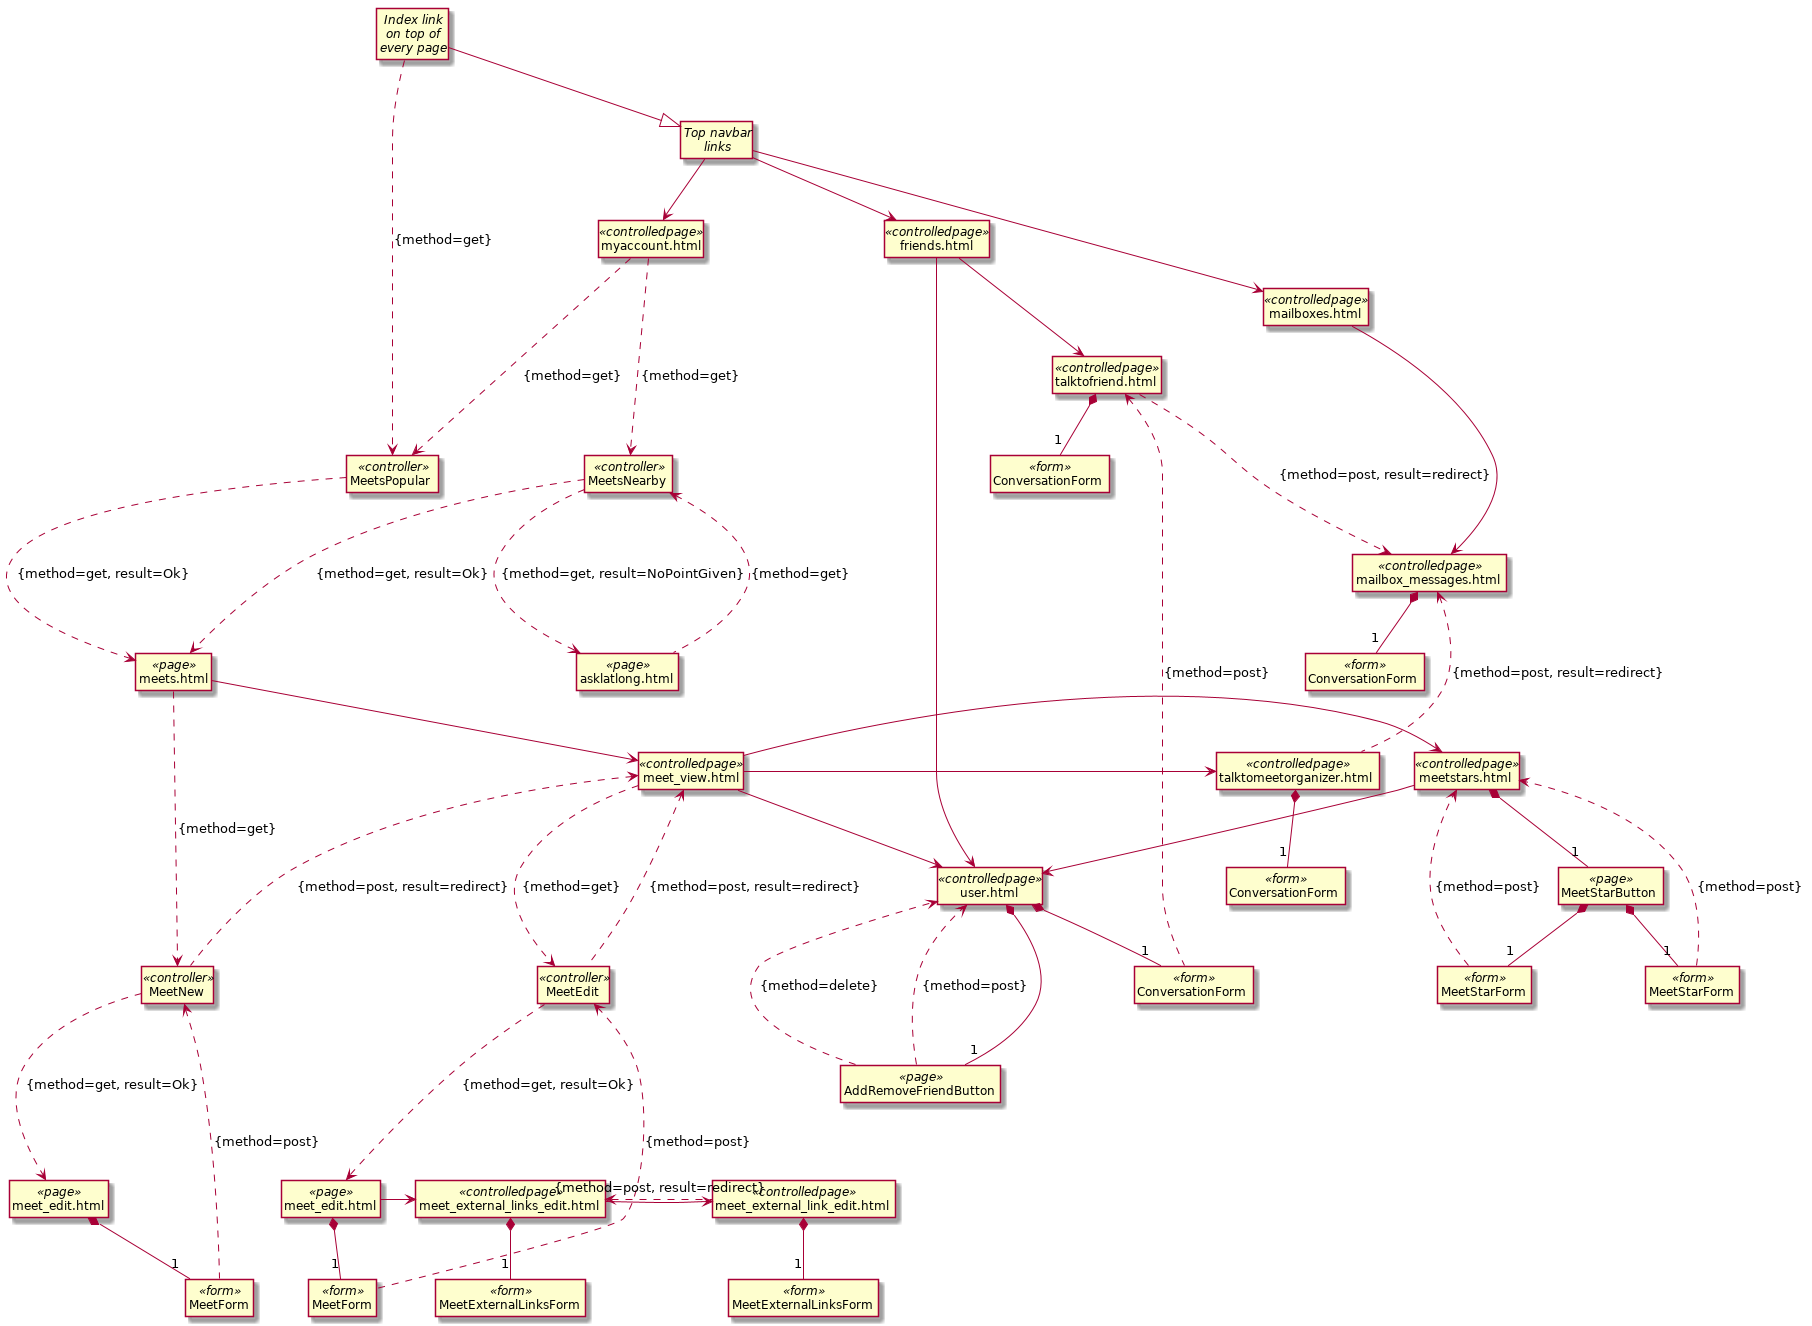

The diagram above was rendered by PlantUML. Its source (embedded in the PNG):
@startuml
hide circle
hide empty methods
hide empty attributes

class "MeetStarButton" as msb <<page>>
class "AddRemoveFriendButton" as ftb <<page>>

class "myaccount.html" as p1 <<controlledpage>>
class "user.html" as p2 <<controlledpage>>
class "friends.html" as p3 <<controlledpage>>
class "mailboxes.html" as p4 <<controlledpage>>
class "mailbox_messages.html" as p5 <<controlledpage>>
class "talktofriend.html" as p6 <<controlledpage>>
class "talktomeetorganizer.html" as p7 <<controlledpage>>
class "meet_view.html" as p8 <<controlledpage>>
class "meet_external_links_edit.html" as p9 <<controlledpage>>
class "meet_external_link_edit.html" as p10 <<controlledpage>>
class "meetstars.html" as p11 <<controlledpage>>

class "meets.html" as p12 <<page>>
class "MeetsPopular" as c12_1 <<controller>>
class "MeetsNearby" as c12_2 <<controller>>

class "meet_edit.html" as p13_1 <<page>>
class "meet_edit.html" as p13_2 <<page>>
class "MeetNew" as c13_1 <<controller>>
class "MeetEdit" as c13_2 <<controller>>

class "asklatlong.html" as p14 <<page>>

abstract class "Index link\non top of\nevery page" as p0
abstract class "Top navbar\nlinks" as p00

class "MeetForm" as f0 <<form>>
class "MeetForm" as f1 <<form>>
class "MeetExternalLinksForm" as f2 <<form>>
class "MeetExternalLinksForm" as f8 <<form>>
class "MeetStarForm" as f3 <<form>>
class "MeetStarForm" as f9 <<form>>
class "ConversationForm" as f4 <<form>>
class "ConversationForm" as f5 <<form>>
class "ConversationForm" as f6 <<form>>
class "ConversationForm" as f7 <<form>>

p13_1 *-- "1" f0
c13_1 <-.- f0 : {method=post}
p8 <-.- c13_1 : {method=post, result=redirect}

p13_2 *-- "1" f1
c13_2 <-.- f1 : {method=post}
p8 <-.- c13_2 : {method=post, result=redirect}

p9 *-- "1" f2
p10 *-- "1" f8

p5 *-- "1" f4
p6 *-- "1" f5
p7 *-- "1" f6
p2 *-- "1" f7

p2 *-- "1" ftb
ftb -.-> p2 : {method=delete}
ftb -.-> p2 : {method=post}

p11 *-- "1" msb
msb *-- "1" f3
msb *-- "1" f9
f3 -.-> p11 : {method=post}
f9 -.-> p11 : {method=post}

p9 <-.- p10 : {method=post, result=redirect}
p6 -.-> p5 : {method=post, result=redirect}
p5 <-.- p7 : {method=post, result=redirect}
p6 <-.- f7 : {method=post}

p0 --|> p00

p0 -.-> c12_1 : {method=get}
c12_1 -.-> p12 : {method=get, result=Ok}
p12 -.-> c13_1 : {method=get}
c13_1 -.-> p13_1 : {method=get, result=Ok}
p12 --> p8
p8 -.-> c13_2: {method=get}
c13_2 -.-> p13_2: {method=get, result=Ok}
p13_2 -> p9
p9 -> p10
p8 -> p7
p8 -> p11
p8 --> p2
p11--> p2

p1 -.-> c12_1 : {method=get}
p1 -.-> c12_2 : {method=get}
c12_2 -.-> p12 : {method=get, result=Ok}

c12_2 -.-> p14  : {method=get, result=NoPointGiven}
c12_2 <-.- p14  : {method=get}

p00 --> p1

p00 --> p4
p4 --> p5

p00 --> p3
p3 --> p6

p3 --> p2

@enduml